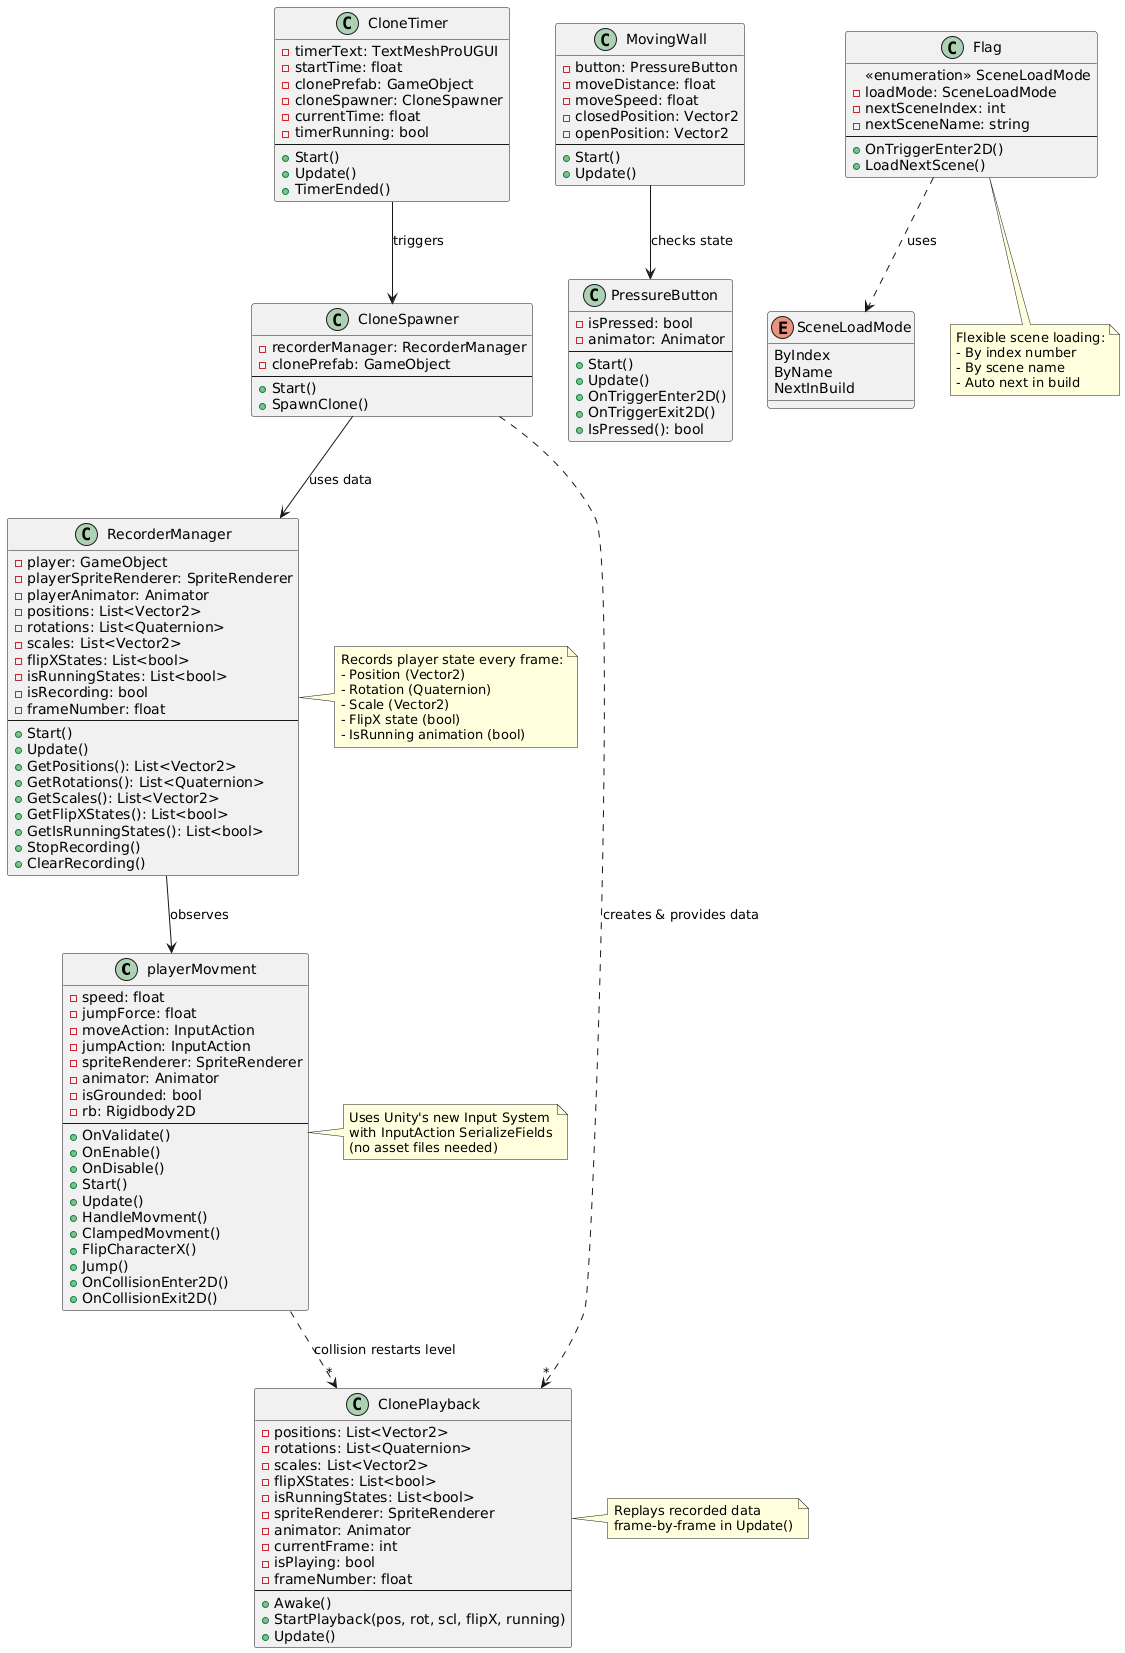

The diagram above was rendered by PlantUML. Its source (embedded in the PNG):
@startuml
' Player Movement and Input
class playerMovment {
  - speed: float
  - jumpForce: float
  - moveAction: InputAction
  - jumpAction: InputAction
  - spriteRenderer: SpriteRenderer
  - animator: Animator
  - isGrounded: bool
  - rb: Rigidbody2D
  --
  + OnValidate()
  + OnEnable()
  + OnDisable()
  + Start()
  + Update()
  + HandleMovment()
  + ClampedMovment()
  + FlipCharacterX()
  + Jump()
  + OnCollisionEnter2D()
  + OnCollisionExit2D()
}

' Recording System
class RecorderManager {
  - player: GameObject
  - playerSpriteRenderer: SpriteRenderer
  - playerAnimator: Animator
  - positions: List<Vector2>
  - rotations: List<Quaternion>
  - scales: List<Vector2>
  - flipXStates: List<bool>
  - isRunningStates: List<bool>
  - isRecording: bool
  - frameNumber: float
  --
  + Start()
  + Update()
  + GetPositions(): List<Vector2>
  + GetRotations(): List<Quaternion>
  + GetScales(): List<Vector2>
  + GetFlipXStates(): List<bool>
  + GetIsRunningStates(): List<bool>
  + StopRecording()
  + ClearRecording()
}

' Clone System
class CloneSpawner {
  - recorderManager: RecorderManager
  - clonePrefab: GameObject
  --
  + Start()
  + SpawnClone()
}

class ClonePlayback {
  - positions: List<Vector2>
  - rotations: List<Quaternion>
  - scales: List<Vector2>
  - flipXStates: List<bool>
  - isRunningStates: List<bool>
  - spriteRenderer: SpriteRenderer
  - animator: Animator
  - currentFrame: int
  - isPlaying: bool
  - frameNumber: float
  --
  + Awake()
  + StartPlayback(pos, rot, scl, flipX, running)
  + Update()
}

' Timer
class CloneTimer {
  - timerText: TextMeshProUGUI
  - startTime: float
  - clonePrefab: GameObject
  - cloneSpawner: CloneSpawner
  - currentTime: float
  - timerRunning: bool
  --
  + Start()
  + Update()
  + TimerEnded()
}

' Puzzle Elements
class PressureButton {
  - isPressed: bool
  - animator: Animator
  --
  + Start()
  + Update()
  + OnTriggerEnter2D()
  + OnTriggerExit2D()
  + IsPressed(): bool
}

class MovingWall {
  - button: PressureButton
  - moveDistance: float
  - moveSpeed: float
  - closedPosition: Vector2
  - openPosition: Vector2
  --
  + Start()
  + Update()
}

' Level Management
class Flag {
  <<enumeration>> SceneLoadMode
  - loadMode: SceneLoadMode
  - nextSceneIndex: int
  - nextSceneName: string
  --
  + OnTriggerEnter2D()
  + LoadNextScene()
}

enum SceneLoadMode {
  ByIndex
  ByName
  NextInBuild
}

' Relationships
RecorderManager -->  playerMovment : observes
CloneSpawner --> RecorderManager : uses data
CloneSpawner  ..> "*" ClonePlayback : creates & provides data
CloneTimer --> CloneSpawner : triggers
MovingWall --> PressureButton : checks state
playerMovment ..> "*" ClonePlayback : collision restarts level
Flag ..> SceneLoadMode : uses

note right of RecorderManager
  Records player state every frame:
  - Position (Vector2)
  - Rotation (Quaternion)
  - Scale (Vector2)
  - FlipX state (bool)
  - IsRunning animation (bool)
end note

note right of ClonePlayback
  Replays recorded data
  frame-by-frame in Update()
end note

note right of playerMovment
  Uses Unity's new Input System
  with InputAction SerializeFields
  (no asset files needed)
end note

note bottom of Flag
  Flexible scene loading:
  - By index number
  - By scene name
  - Auto next in build
end note
@enduml